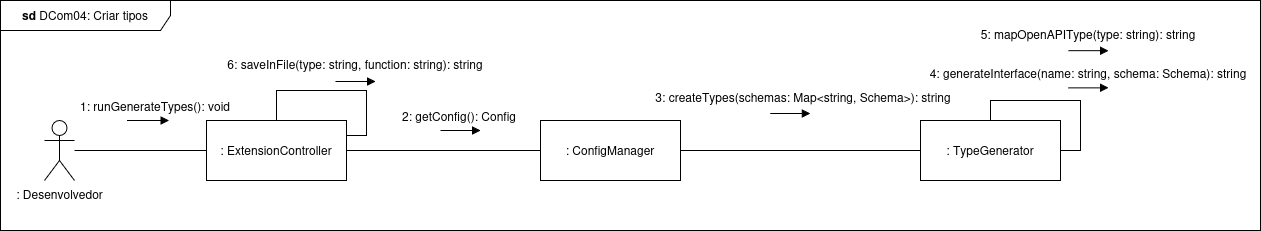

The diagram above was exported from draw.io. Its source (the exported page's mxGraphModel, read from the mxfile embedded in the PNG):
<mxGraphModel dx="2066" dy="771" grid="1" gridSize="10" guides="1" tooltips="1" connect="1" arrows="1" fold="1" page="1" pageScale="1" pageWidth="827" pageHeight="1169" math="0" shadow="0">
  <root>
    <mxCell id="Z78WbFJj6oHWSvti1a2q-0" />
    <mxCell id="Z78WbFJj6oHWSvti1a2q-1" parent="Z78WbFJj6oHWSvti1a2q-0" />
    <mxCell id="Z78WbFJj6oHWSvti1a2q-2" value="Yes" style="rounded=0;html=1;jettySize=auto;orthogonalLoop=1;fontSize=11;endArrow=block;endFill=0;endSize=8;strokeWidth=1;shadow=0;labelBackgroundColor=none;edgeStyle=orthogonalEdgeStyle;" parent="Z78WbFJj6oHWSvti1a2q-1" edge="1">
      <mxGeometry y="20" relative="1" as="geometry">
        <mxPoint as="offset" />
        <mxPoint x="220" y="250.0000000000001" as="sourcePoint" />
      </mxGeometry>
    </mxCell>
    <mxCell id="Z78WbFJj6oHWSvti1a2q-3" value="No" style="rounded=0;html=1;jettySize=auto;orthogonalLoop=1;fontSize=11;endArrow=block;endFill=0;endSize=8;strokeWidth=1;shadow=0;labelBackgroundColor=none;edgeStyle=orthogonalEdgeStyle;" parent="Z78WbFJj6oHWSvti1a2q-1" edge="1">
      <mxGeometry x="0.3333" y="20" relative="1" as="geometry">
        <mxPoint as="offset" />
        <mxPoint x="220" y="369.9999999999999" as="sourcePoint" />
      </mxGeometry>
    </mxCell>
    <mxCell id="Z78WbFJj6oHWSvti1a2q-4" value="Yes" style="edgeStyle=orthogonalEdgeStyle;rounded=0;html=1;jettySize=auto;orthogonalLoop=1;fontSize=11;endArrow=block;endFill=0;endSize=8;strokeWidth=1;shadow=0;labelBackgroundColor=none;" parent="Z78WbFJj6oHWSvti1a2q-1" edge="1">
      <mxGeometry y="10" relative="1" as="geometry">
        <mxPoint as="offset" />
        <mxPoint x="270" y="329.9999999999999" as="sourcePoint" />
      </mxGeometry>
    </mxCell>
    <mxCell id="Z78WbFJj6oHWSvti1a2q-5" style="edgeStyle=orthogonalEdgeStyle;rounded=0;orthogonalLoop=1;jettySize=auto;html=1;entryX=0;entryY=0.5;entryDx=0;entryDy=0;endArrow=none;endFill=0;" parent="Z78WbFJj6oHWSvti1a2q-1" source="Z78WbFJj6oHWSvti1a2q-39" target="Z78WbFJj6oHWSvti1a2q-8" edge="1">
      <mxGeometry relative="1" as="geometry">
        <mxPoint x="520" y="200" as="targetPoint" />
      </mxGeometry>
    </mxCell>
    <mxCell id="Z78WbFJj6oHWSvti1a2q-6" value=": Desenvolvedor" style="shape=umlActor;verticalLabelPosition=bottom;verticalAlign=top;html=1;outlineConnect=0;" parent="Z78WbFJj6oHWSvti1a2q-1" vertex="1">
      <mxGeometry x="64" y="170" width="30" height="60" as="geometry" />
    </mxCell>
    <mxCell id="Z78WbFJj6oHWSvti1a2q-8" value=": ConfigManager" style="rounded=0;whiteSpace=wrap;html=1;" parent="Z78WbFJj6oHWSvti1a2q-1" vertex="1">
      <mxGeometry x="560" y="170" width="140" height="60" as="geometry" />
    </mxCell>
    <mxCell id="Z78WbFJj6oHWSvti1a2q-11" value="&lt;span style=&quot;color: light-dark(rgb(0, 0, 0), rgb(255, 255, 255));&quot;&gt;: TypeGenerator&lt;/span&gt;" style="rounded=0;whiteSpace=wrap;html=1;" parent="Z78WbFJj6oHWSvti1a2q-1" vertex="1">
      <mxGeometry x="940" y="170" width="140" height="60" as="geometry" />
    </mxCell>
    <mxCell id="Z78WbFJj6oHWSvti1a2q-12" style="edgeStyle=orthogonalEdgeStyle;rounded=0;orthogonalLoop=1;jettySize=auto;html=1;endArrow=none;endFill=0;entryX=0;entryY=0.5;entryDx=0;entryDy=0;" parent="Z78WbFJj6oHWSvti1a2q-1" target="Z78WbFJj6oHWSvti1a2q-11" edge="1">
      <mxGeometry relative="1" as="geometry">
        <mxPoint x="700" y="200" as="sourcePoint" />
        <mxPoint x="1270" y="202" as="targetPoint" />
      </mxGeometry>
    </mxCell>
    <mxCell id="Z78WbFJj6oHWSvti1a2q-13" value="2: getConfig(): Config" style="text;html=1;whiteSpace=wrap;strokeColor=none;fillColor=none;align=center;verticalAlign=middle;rounded=0;" parent="Z78WbFJj6oHWSvti1a2q-1" vertex="1">
      <mxGeometry x="414" y="152" width="130" height="27" as="geometry" />
    </mxCell>
    <mxCell id="Z78WbFJj6oHWSvti1a2q-14" value="" style="group" parent="Z78WbFJj6oHWSvti1a2q-1" vertex="1" connectable="0">
      <mxGeometry x="240" y="100" width="270" height="31" as="geometry" />
    </mxCell>
    <mxCell id="Z78WbFJj6oHWSvti1a2q-15" value="6: saveInFile(type: string, function: string): string" style="text;html=1;whiteSpace=wrap;strokeColor=none;fillColor=none;align=center;verticalAlign=middle;rounded=0;" parent="Z78WbFJj6oHWSvti1a2q-14" vertex="1">
      <mxGeometry width="270" height="27" as="geometry" />
    </mxCell>
    <mxCell id="Z78WbFJj6oHWSvti1a2q-16" value="" style="endArrow=block;html=1;rounded=0;endFill=1;" parent="Z78WbFJj6oHWSvti1a2q-14" edge="1">
      <mxGeometry width="50" height="50" relative="1" as="geometry">
        <mxPoint x="115" y="31" as="sourcePoint" />
        <mxPoint x="155" y="31" as="targetPoint" />
      </mxGeometry>
    </mxCell>
    <mxCell id="Z78WbFJj6oHWSvti1a2q-23" value="" style="group" parent="Z78WbFJj6oHWSvti1a2q-1" vertex="1" connectable="0">
      <mxGeometry x="993" y="70" width="230" height="30.17" as="geometry" />
    </mxCell>
    <mxCell id="Z78WbFJj6oHWSvti1a2q-24" value="" style="endArrow=block;html=1;rounded=0;endFill=1;" parent="Z78WbFJj6oHWSvti1a2q-23" edge="1">
      <mxGeometry width="50" height="50" relative="1" as="geometry">
        <mxPoint x="95" y="30.17" as="sourcePoint" />
        <mxPoint x="135" y="30.17" as="targetPoint" />
      </mxGeometry>
    </mxCell>
    <mxCell id="Z78WbFJj6oHWSvti1a2q-25" value="5: mapOpenAPIType(type: string): string" style="text;html=1;whiteSpace=wrap;strokeColor=none;fillColor=none;align=center;verticalAlign=middle;rounded=0;" parent="Z78WbFJj6oHWSvti1a2q-23" vertex="1">
      <mxGeometry width="230" height="27" as="geometry" />
    </mxCell>
    <mxCell id="Z78WbFJj6oHWSvti1a2q-26" value="" style="group" parent="Z78WbFJj6oHWSvti1a2q-1" vertex="1" connectable="0">
      <mxGeometry x="940" y="109" width="336" height="28.370000000000005" as="geometry" />
    </mxCell>
    <mxCell id="Z78WbFJj6oHWSvti1a2q-27" value="" style="endArrow=block;html=1;rounded=0;endFill=1;" parent="Z78WbFJj6oHWSvti1a2q-26" edge="1">
      <mxGeometry width="50" height="50" relative="1" as="geometry">
        <mxPoint x="148" y="28.370000000000005" as="sourcePoint" />
        <mxPoint x="188" y="28.370000000000005" as="targetPoint" />
      </mxGeometry>
    </mxCell>
    <mxCell id="Z78WbFJj6oHWSvti1a2q-28" value="4:&amp;nbsp;&lt;span style=&quot;color: rgb(171, 178, 191);&quot; class=&quot;token&quot;&gt;&lt;/span&gt;&lt;span style=&quot;color: rgb(171, 178, 191);&quot; class=&quot;token&quot;&gt;&lt;/span&gt;generateInterface(name: string, schema: Schema): string" style="text;html=1;whiteSpace=wrap;strokeColor=none;fillColor=none;align=center;verticalAlign=middle;rounded=0;" parent="Z78WbFJj6oHWSvti1a2q-26" vertex="1">
      <mxGeometry width="336" height="27" as="geometry" />
    </mxCell>
    <mxCell id="Z78WbFJj6oHWSvti1a2q-32" value="" style="group" parent="Z78WbFJj6oHWSvti1a2q-1" vertex="1" connectable="0">
      <mxGeometry x="667" y="133" width="312" height="30" as="geometry" />
    </mxCell>
    <mxCell id="Z78WbFJj6oHWSvti1a2q-33" value="" style="endArrow=block;html=1;rounded=0;endFill=1;" parent="Z78WbFJj6oHWSvti1a2q-32" edge="1">
      <mxGeometry width="50" height="50" relative="1" as="geometry">
        <mxPoint x="122.75" y="30" as="sourcePoint" />
        <mxPoint x="162.75" y="30" as="targetPoint" />
      </mxGeometry>
    </mxCell>
    <mxCell id="Z78WbFJj6oHWSvti1a2q-34" value="3: createTypes(schemas: Map&amp;lt;string, Schema&amp;gt;):&amp;nbsp;string" style="text;html=1;whiteSpace=wrap;strokeColor=none;fillColor=none;align=center;verticalAlign=middle;rounded=0;" parent="Z78WbFJj6oHWSvti1a2q-32" vertex="1">
      <mxGeometry width="312" height="27" as="geometry" />
    </mxCell>
    <mxCell id="Z78WbFJj6oHWSvti1a2q-36" style="edgeStyle=orthogonalEdgeStyle;rounded=0;orthogonalLoop=1;jettySize=auto;html=1;entryX=1;entryY=0.5;entryDx=0;entryDy=0;endArrow=none;endFill=0;" parent="Z78WbFJj6oHWSvti1a2q-1" source="Z78WbFJj6oHWSvti1a2q-11" target="Z78WbFJj6oHWSvti1a2q-11" edge="1">
      <mxGeometry relative="1" as="geometry" />
    </mxCell>
    <mxCell id="Z78WbFJj6oHWSvti1a2q-37" value="&lt;b&gt;sd &lt;/b&gt;DCom04:&amp;nbsp;Criar tipos" style="shape=umlFrame;whiteSpace=wrap;html=1;pointerEvents=0;width=170;height=30;" parent="Z78WbFJj6oHWSvti1a2q-1" vertex="1">
      <mxGeometry x="20" y="50" width="1260" height="230" as="geometry" />
    </mxCell>
    <mxCell id="Z78WbFJj6oHWSvti1a2q-38" value="" style="edgeStyle=orthogonalEdgeStyle;rounded=0;orthogonalLoop=1;jettySize=auto;html=1;entryX=0;entryY=0.5;entryDx=0;entryDy=0;endArrow=none;endFill=0;" parent="Z78WbFJj6oHWSvti1a2q-1" source="Z78WbFJj6oHWSvti1a2q-6" target="Z78WbFJj6oHWSvti1a2q-39" edge="1">
      <mxGeometry relative="1" as="geometry">
        <mxPoint x="130" y="200" as="sourcePoint" />
        <mxPoint x="520" y="200" as="targetPoint" />
      </mxGeometry>
    </mxCell>
    <mxCell id="Z78WbFJj6oHWSvti1a2q-39" value=":&amp;nbsp;ExtensionController" style="rounded=0;whiteSpace=wrap;html=1;" parent="Z78WbFJj6oHWSvti1a2q-1" vertex="1">
      <mxGeometry x="226" y="170" width="140" height="60" as="geometry" />
    </mxCell>
    <mxCell id="Z78WbFJj6oHWSvti1a2q-40" value="" style="group" parent="Z78WbFJj6oHWSvti1a2q-1" vertex="1" connectable="0">
      <mxGeometry x="80" y="141" width="190" height="30" as="geometry" />
    </mxCell>
    <mxCell id="Z78WbFJj6oHWSvti1a2q-41" value="" style="endArrow=block;html=1;rounded=0;endFill=1;" parent="Z78WbFJj6oHWSvti1a2q-40" edge="1">
      <mxGeometry width="50" height="50" relative="1" as="geometry">
        <mxPoint x="66.5" y="29" as="sourcePoint" />
        <mxPoint x="108.72222222222221" y="29" as="targetPoint" />
      </mxGeometry>
    </mxCell>
    <mxCell id="Z78WbFJj6oHWSvti1a2q-42" value="1:&amp;nbsp;runGenerateTypes(): void" style="text;html=1;whiteSpace=wrap;strokeColor=none;fillColor=none;align=center;verticalAlign=middle;rounded=0;" parent="Z78WbFJj6oHWSvti1a2q-40" vertex="1">
      <mxGeometry width="190" height="30" as="geometry" />
    </mxCell>
    <mxCell id="Z78WbFJj6oHWSvti1a2q-43" style="edgeStyle=orthogonalEdgeStyle;rounded=0;orthogonalLoop=1;jettySize=auto;html=1;entryX=1;entryY=0.25;entryDx=0;entryDy=0;endArrow=none;endFill=0;" parent="Z78WbFJj6oHWSvti1a2q-1" source="Z78WbFJj6oHWSvti1a2q-39" target="Z78WbFJj6oHWSvti1a2q-39" edge="1">
      <mxGeometry relative="1" as="geometry">
        <Array as="points">
          <mxPoint x="296" y="140" />
          <mxPoint x="386" y="140" />
          <mxPoint x="386" y="185" />
        </Array>
      </mxGeometry>
    </mxCell>
    <mxCell id="uc7GggPZrKsJSmxML2ml-0" value="" style="endArrow=block;html=1;rounded=0;endFill=1;" parent="Z78WbFJj6oHWSvti1a2q-1" edge="1">
      <mxGeometry width="50" height="50" relative="1" as="geometry">
        <mxPoint x="460" y="180" as="sourcePoint" />
        <mxPoint x="500" y="180" as="targetPoint" />
      </mxGeometry>
    </mxCell>
  </root>
</mxGraphModel>